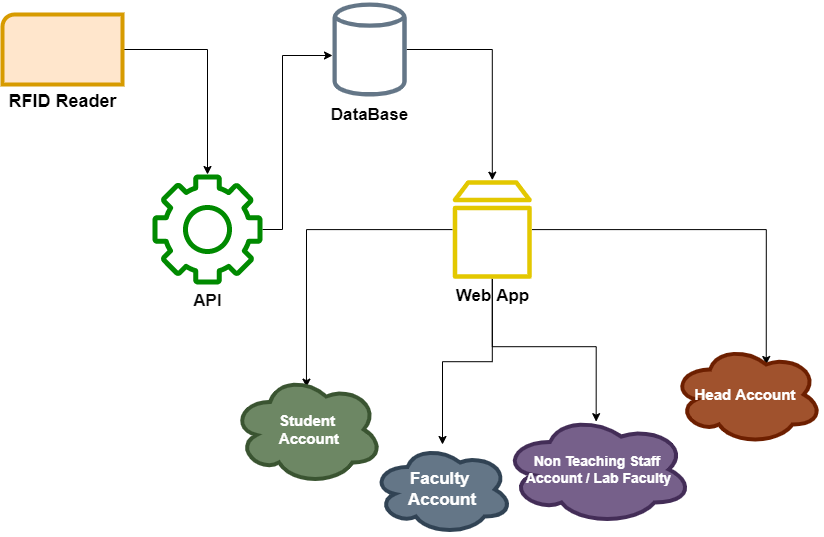

The diagram above was exported from draw.io. Its source (the exported page's mxGraphModel, read from the mxfile embedded in the PNG):
<mxGraphModel dx="1038" dy="641" grid="1" gridSize="10" guides="1" tooltips="1" connect="1" arrows="1" fold="1" page="1" pageScale="1" pageWidth="850" pageHeight="1100" math="0" shadow="0">
  <root>
    <mxCell id="0" />
    <mxCell id="1" parent="0" />
    <mxCell id="l2IKXV3JgAftvvnI_0_0-14" style="edgeStyle=orthogonalEdgeStyle;rounded=0;orthogonalLoop=1;jettySize=auto;html=1;exitX=1;exitY=0.5;exitDx=0;exitDy=0;exitPerimeter=0;fontSize=17;" edge="1" parent="1" source="l2IKXV3JgAftvvnI_0_0-1" target="l2IKXV3JgAftvvnI_0_0-4">
      <mxGeometry relative="1" as="geometry" />
    </mxCell>
    <mxCell id="l2IKXV3JgAftvvnI_0_0-1" value="&lt;b&gt;&lt;font style=&quot;font-size: 18px;&quot;&gt;RFID Reader&lt;/font&gt;&lt;/b&gt;" style="verticalLabelPosition=bottom;verticalAlign=top;html=1;shape=mxgraph.basic.corner_round_rect;dx=6;strokeWidth=4;fillColor=#ffe6cc;strokeColor=#d79b00;" vertex="1" parent="1">
      <mxGeometry x="80" y="70" width="120" height="70" as="geometry" />
    </mxCell>
    <mxCell id="l2IKXV3JgAftvvnI_0_0-13" style="edgeStyle=orthogonalEdgeStyle;rounded=0;orthogonalLoop=1;jettySize=auto;html=1;fontSize=17;" edge="1" parent="1" source="l2IKXV3JgAftvvnI_0_0-4" target="l2IKXV3JgAftvvnI_0_0-5">
      <mxGeometry relative="1" as="geometry">
        <Array as="points">
          <mxPoint x="360" y="285" />
          <mxPoint x="360" y="111" />
        </Array>
      </mxGeometry>
    </mxCell>
    <mxCell id="l2IKXV3JgAftvvnI_0_0-4" value="&lt;b&gt;&lt;font style=&quot;font-size: 17px;&quot;&gt;API&lt;/font&gt;&lt;/b&gt;" style="sketch=0;outlineConnect=0;fillColor=#008a00;strokeColor=#005700;dashed=0;verticalLabelPosition=bottom;verticalAlign=top;align=center;html=1;fontSize=12;fontStyle=0;aspect=fixed;pointerEvents=1;shape=mxgraph.aws4.gear;fontColor=#0A0A0A;" vertex="1" parent="1">
      <mxGeometry x="230" y="230" width="110" height="110" as="geometry" />
    </mxCell>
    <mxCell id="l2IKXV3JgAftvvnI_0_0-15" style="edgeStyle=orthogonalEdgeStyle;rounded=0;orthogonalLoop=1;jettySize=auto;html=1;fontSize=17;" edge="1" parent="1" source="l2IKXV3JgAftvvnI_0_0-5" target="l2IKXV3JgAftvvnI_0_0-6">
      <mxGeometry relative="1" as="geometry" />
    </mxCell>
    <mxCell id="l2IKXV3JgAftvvnI_0_0-5" value="&lt;b&gt;&lt;font style=&quot;font-size: 17px;&quot;&gt;DataBase&lt;/font&gt;&lt;/b&gt;" style="sketch=0;outlineConnect=0;fontColor=#030303;fillColor=#647687;strokeColor=#314354;dashed=0;verticalLabelPosition=bottom;verticalAlign=top;align=center;html=1;fontSize=12;fontStyle=0;aspect=fixed;pointerEvents=1;shape=mxgraph.aws4.generic_database;" vertex="1" parent="1">
      <mxGeometry x="410" y="56" width="74.13" height="98" as="geometry" />
    </mxCell>
    <mxCell id="l2IKXV3JgAftvvnI_0_0-16" style="edgeStyle=orthogonalEdgeStyle;rounded=0;orthogonalLoop=1;jettySize=auto;html=1;entryX=0.493;entryY=0.115;entryDx=0;entryDy=0;entryPerimeter=0;fontSize=17;" edge="1" parent="1" source="l2IKXV3JgAftvvnI_0_0-6" target="l2IKXV3JgAftvvnI_0_0-7">
      <mxGeometry relative="1" as="geometry" />
    </mxCell>
    <mxCell id="l2IKXV3JgAftvvnI_0_0-17" style="edgeStyle=orthogonalEdgeStyle;rounded=0;orthogonalLoop=1;jettySize=auto;html=1;fontSize=17;" edge="1" parent="1" source="l2IKXV3JgAftvvnI_0_0-6" target="l2IKXV3JgAftvvnI_0_0-8">
      <mxGeometry relative="1" as="geometry" />
    </mxCell>
    <mxCell id="l2IKXV3JgAftvvnI_0_0-18" style="edgeStyle=orthogonalEdgeStyle;rounded=0;orthogonalLoop=1;jettySize=auto;html=1;entryX=0.493;entryY=0.065;entryDx=0;entryDy=0;entryPerimeter=0;fontSize=17;" edge="1" parent="1" source="l2IKXV3JgAftvvnI_0_0-6" target="l2IKXV3JgAftvvnI_0_0-9">
      <mxGeometry relative="1" as="geometry" />
    </mxCell>
    <mxCell id="l2IKXV3JgAftvvnI_0_0-19" style="edgeStyle=orthogonalEdgeStyle;rounded=0;orthogonalLoop=1;jettySize=auto;html=1;entryX=0.625;entryY=0.2;entryDx=0;entryDy=0;entryPerimeter=0;fontSize=17;" edge="1" parent="1" source="l2IKXV3JgAftvvnI_0_0-6" target="l2IKXV3JgAftvvnI_0_0-10">
      <mxGeometry relative="1" as="geometry" />
    </mxCell>
    <mxCell id="l2IKXV3JgAftvvnI_0_0-6" value="&lt;b&gt;&lt;font style=&quot;font-size: 17px;&quot;&gt;Web App&lt;/font&gt;&lt;/b&gt;" style="sketch=0;outlineConnect=0;fillColor=#e3c800;strokeColor=#B09500;dashed=0;verticalLabelPosition=bottom;verticalAlign=top;align=center;html=1;fontSize=12;fontStyle=0;aspect=fixed;pointerEvents=1;shape=mxgraph.aws4.volume;fontColor=#000000;" vertex="1" parent="1">
      <mxGeometry x="530" y="235" width="79.49" height="100" as="geometry" />
    </mxCell>
    <mxCell id="l2IKXV3JgAftvvnI_0_0-7" value="&lt;b&gt;&lt;font style=&quot;font-size: 15px;&quot;&gt;Student&lt;br&gt;&amp;nbsp;Account&lt;/font&gt;&lt;/b&gt;" style="ellipse;shape=cloud;whiteSpace=wrap;html=1;strokeWidth=4;fillColor=#6d8764;fontColor=#ffffff;strokeColor=#3A5431;" vertex="1" parent="1">
      <mxGeometry x="310" y="430" width="150" height="110" as="geometry" />
    </mxCell>
    <mxCell id="l2IKXV3JgAftvvnI_0_0-8" value="&lt;b style=&quot;font-size: 17px;&quot;&gt;Faculty &lt;br&gt;Account&lt;/b&gt;" style="ellipse;shape=cloud;whiteSpace=wrap;html=1;strokeWidth=4;fillColor=#647687;fontColor=#ffffff;strokeColor=#314354;" vertex="1" parent="1">
      <mxGeometry x="450" y="500" width="140" height="90" as="geometry" />
    </mxCell>
    <mxCell id="l2IKXV3JgAftvvnI_0_0-9" value="&lt;b&gt;&lt;font style=&quot;font-size: 14px;&quot;&gt;Non Teaching Staff&lt;br&gt;&amp;nbsp;Account / Lab Faculty&lt;/font&gt;&lt;/b&gt;" style="ellipse;shape=cloud;whiteSpace=wrap;html=1;strokeWidth=4;fillColor=#76608a;fontColor=#ffffff;strokeColor=#432D57;" vertex="1" parent="1">
      <mxGeometry x="580" y="470" width="190" height="110" as="geometry" />
    </mxCell>
    <mxCell id="l2IKXV3JgAftvvnI_0_0-10" value="&lt;b&gt;&lt;font style=&quot;font-size: 15px;&quot;&gt;Head Account&amp;nbsp;&lt;/font&gt;&lt;/b&gt;" style="ellipse;shape=cloud;whiteSpace=wrap;html=1;strokeWidth=4;fillColor=#a0522d;fontColor=#ffffff;strokeColor=#6D1F00;" vertex="1" parent="1">
      <mxGeometry x="750" y="400" width="150" height="100" as="geometry" />
    </mxCell>
  </root>
</mxGraphModel>